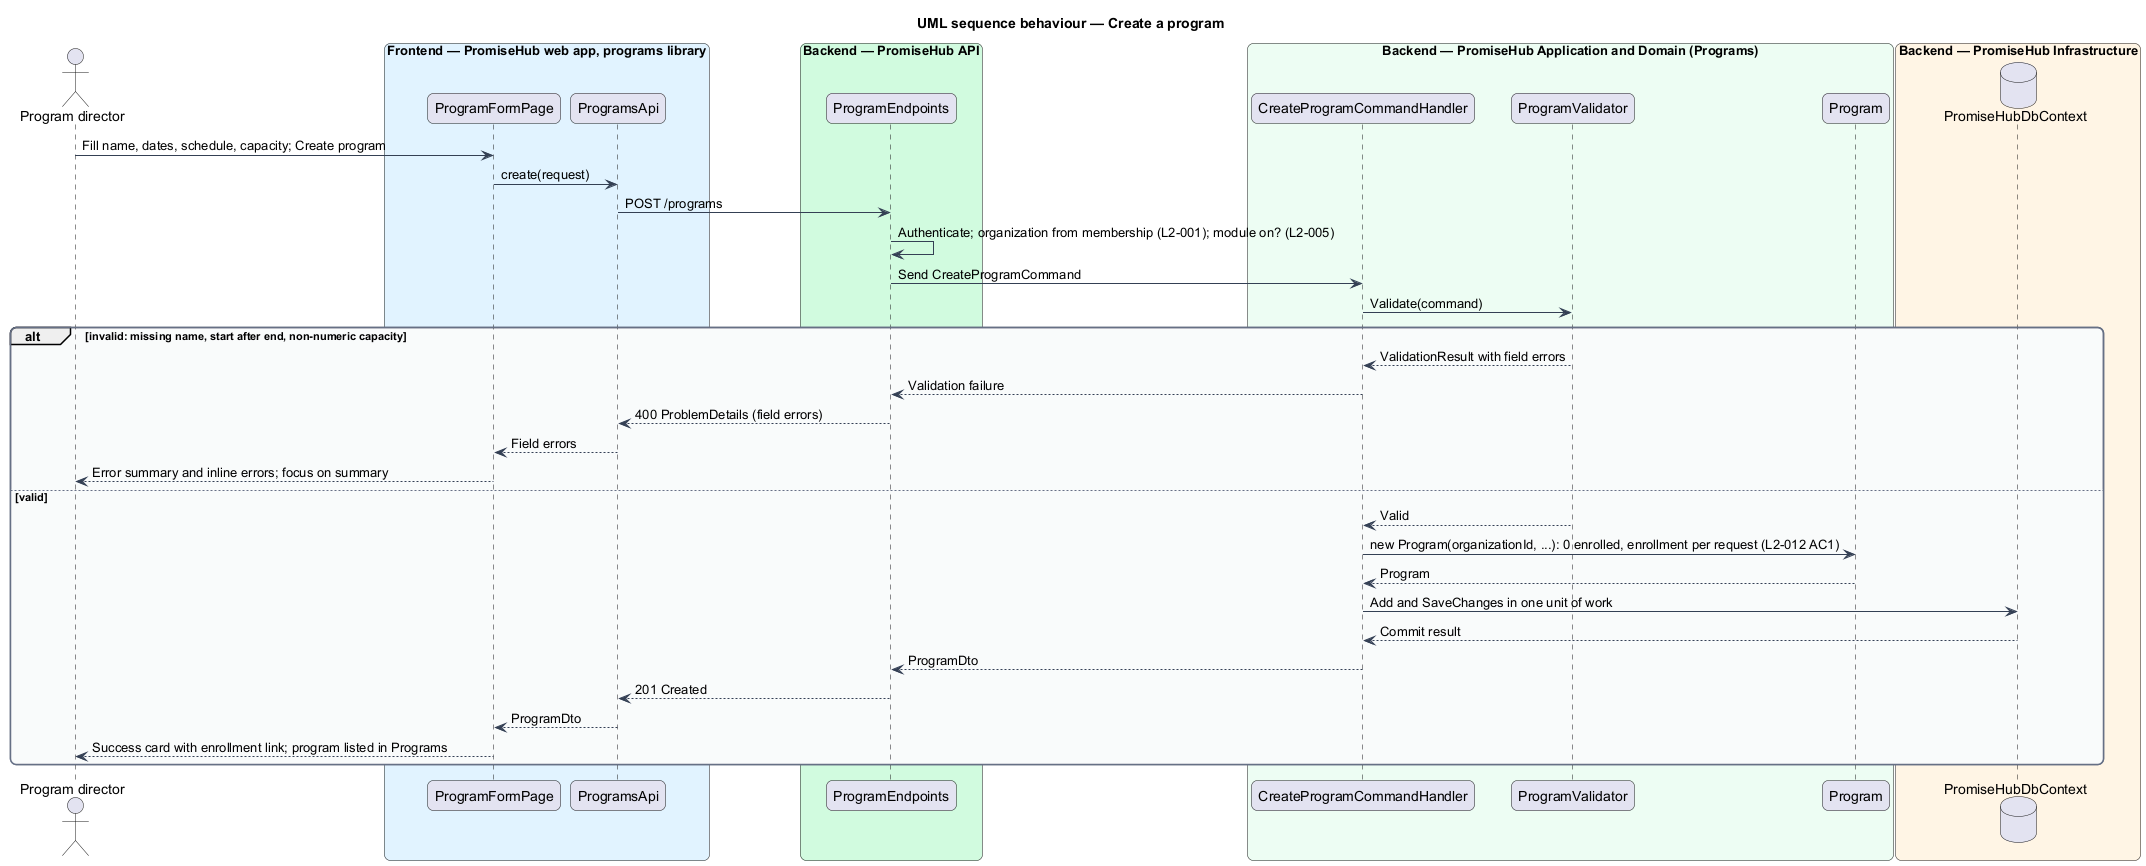

The diagram above was rendered by PlantUML. Its source (embedded in the PNG):
@startuml
title UML sequence behaviour — Create a program
skinparam backgroundColor #FFFFFF
skinparam shadowing false
skinparam roundcorner 12
skinparam defaultFontName Arial
skinparam ArrowColor #344054
skinparam rectangle {
  BorderColor #344054
  FontColor #101828
}
skinparam package {
  BorderColor #667085
  FontColor #101828
  BackgroundColor #F9FAFB
}
actor "Program director" as actor
box "Frontend — PromiseHub web app, programs library" #E0F2FE
  participant "ProgramFormPage" as page
  participant "ProgramsApi" as client
end box
box "Backend — PromiseHub API" #D1FADF
  participant "ProgramEndpoints" as endpoints
end box
box "Backend — PromiseHub Application and Domain (Programs)" #ECFDF3
  participant "CreateProgramCommandHandler" as handler
  participant "ProgramValidator" as validator
  participant "Program" as entity
end box
box "Backend — PromiseHub Infrastructure" #FFF4E5
  database "PromiseHubDbContext" as db
end box
actor -> page : Fill name, dates, schedule, capacity; Create program
page -> client : create(request)
client -> endpoints : POST /programs
endpoints -> endpoints : Authenticate; organization from membership (L2-001); module on? (L2-005)
endpoints -> handler : Send CreateProgramCommand
handler -> validator : Validate(command)
alt invalid: missing name, start after end, non-numeric capacity
  validator --> handler : ValidationResult with field errors
  handler --> endpoints : Validation failure
  endpoints --> client : 400 ProblemDetails (field errors)
  client --> page : Field errors
  page --> actor : Error summary and inline errors; focus on summary
else valid
  validator --> handler : Valid
  handler -> entity : new Program(organizationId, ...): 0 enrolled, enrollment per request (L2-012 AC1)
  entity --> handler : Program
  handler -> db : Add and SaveChanges in one unit of work
  db --> handler : Commit result
  handler --> endpoints : ProgramDto
  endpoints --> client : 201 Created
  client --> page : ProgramDto
  page --> actor : Success card with enrollment link; program listed in Programs
end
@enduml